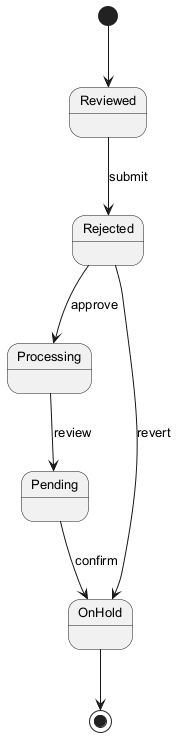

The diagram above was rendered by PlantUML. Its source (embedded in the PNG):
@startuml
skinparam backgroundColor #FFFFFF
skinparam classBackgroundColor #E8F4FA
skinparam classBorderColor #2C7DA0
skinparam defaultFontSize 13
[*] --> Reviewed
Reviewed --> Rejected : submit
Rejected --> Processing : approve
Processing --> Pending : review
Pending --> OnHold : confirm
Rejected --> OnHold : revert
OnHold --> [*]
@enduml